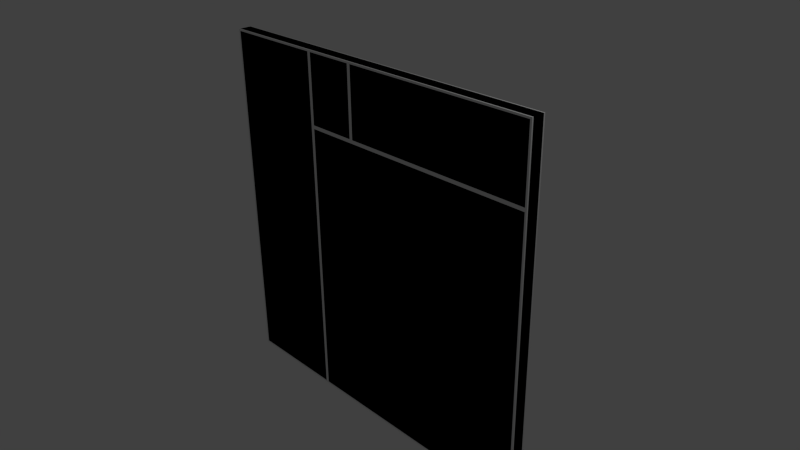 # Source: w_D_5x5_L_LOW_3.blend  (saved by Blender 2.69.0; exported with 4.5.12 LTS)
import bpy
from mathutils import Matrix  # noqa: F401  (used for matrix-valued properties, if any)

bpy.ops.wm.read_factory_settings(use_empty=True)
scene = bpy.context.scene
scene.name = 'Scene'

# ---- collections
col_collection_1 = bpy.data.collections.new('Collection 1'); scene.collection.children.link(col_collection_1)

# ---- materials (node trees are filled in below, after node groups)
mat_material = bpy.data.materials.new('Material')
mat_material.alpha_threshold = 0.0
mat_material.use_transparent_shadow = False
mat_material.roughness = 0.5
mat_material.line_color = (0.0, 0.0, 0.0, 1.0)
mat_material_001 = bpy.data.materials.new('Material.001')
mat_material_001.alpha_threshold = 0.0
mat_material_001.use_transparent_shadow = False
mat_material_001.roughness = 0.5
mat_material_001.line_color = (0.0, 0.0, 0.0, 1.0)

# ---- material node trees

# ---- world
world_world = bpy.data.worlds.new('World'); scene.world = world_world
world_world.color = (0.05088, 0.05088, 0.05088)
world_world.use_sun_shadow = False
world_world.sun_shadow_jitter_overblur = 0.0
world_world.cycles.sampling_method = 'MANUAL'
world_world.cycles.sample_map_resolution = 256

# ---- cameras
cam_camera = bpy.data.cameras.new('Camera')
cam_camera.clip_end = 100.0
cam_camera.lens = 35.0
cam_camera.sensor_width = 32.0
cam_camera.sensor_height = 18.0
cam_camera.ortho_scale = 7.314
cam_camera.dof.focus_distance = 0.0
cam_camera.dof.aperture_fstop = 128.0

# ---- lights
light_lamp = bpy.data.lights.new('Lamp', 'POINT')
light_lamp.transmission_factor = 0.0
light_lamp.cutoff_distance = 30.0
light_lamp.energy = 100.0
light_lamp.shadow_buffer_clip_start = 1.001
light_lamp.shadow_soft_size = 0.1
light_lamp.shadow_maximum_resolution = 0.006
light_lamp.use_absolute_resolution = True
light_lamp.cycles.use_multiple_importance_sampling = False

# ---- meshes
me_cube = bpy.data.meshes.new('Cube')
me_cube.from_pydata([(2.5, 0.08, -2.5), (2.5, 0.08, 2.5), (-0.975, 0.1, -2.475), (-0.975, 0.1, 2.475), (2.475, 0.1, 2.475), (2.475, 0.1, -2.475), (2.5, 0.08, -0.75), (2.5, 0.08, 1.5), (-1.025, 0.1, -2.475), (-2.475, 0.1, -2.475), (-0.975, 0.1, 1.525), (-0.975, 0.1, -0.75), (-2.5, 0.08, 1.5), (2.475, 0.1, -0.75), (2.475, 0.1, 1.475), (-2.475, 0.1, 2.475), (-1.0, 0.08, -2.5), (-2.5, 0.08, -0.75), (-2.5, 0.08, -2.5), (-2.5, 0.08, 2.5), (-1.025, 0.1, 2.475), (-1.0, 0.08, 2.5), (-1.025, 0.1, -0.75), (-1.025, 0.1, 1.5), (-2.475, 0.1, 1.5), (-2.475, 0.1, -0.75), (-1.0, 0.08, -0.75), (-1.0, 0.08, 1.5), (-0.975, 0.1, 1.475), (2.475, 0.1, 1.525), (-0.25, 0.1, -2.475), (-0.225, 0.1, 2.475), (-0.25, 0.1, -0.75), (-0.225, 0.1, 1.525), (-0.25, 0.08, 2.5), (-0.25, 0.08, -2.5), (-0.25, 0.1, 1.475), (-0.25, 0.08, 1.5), (-0.275, 0.1, 1.525), (-0.275, 0.1, 2.475), (2.5, -0.08, -2.5), (2.5, -0.08, 2.5), (-0.975, -0.1, -2.475), (-0.975, -0.1, 2.475), (2.475, -0.1, 2.475), (2.475, -0.1, -2.475), (2.5, -0.08, -0.75), (2.5, -0.08, 1.5), (-1.025, -0.1, -2.475), (-2.475, -0.1, -2.475), (-0.975, -0.1, 1.525), (-0.975, -0.1, -0.75), (-2.5, -0.08, 1.5), (2.475, -0.1, -0.75), (2.475, -0.1, 1.475), (-2.475, -0.1, 2.475), (-1.0, -0.08, -2.5), (-2.5, -0.08, -0.75), (-2.5, -0.08, -2.5), (-2.5, -0.08, 2.5), (-1.025, -0.1, 2.475), (-1.0, -0.08, 2.5), (-1.025, -0.1, -0.75), (-1.025, -0.1, 1.5), (-2.475, -0.1, 1.5), (-2.475, -0.1, -0.75), (-1.0, -0.08, -0.75), (-1.0, -0.08, 1.5), (-0.975, -0.1, 1.475), (2.475, -0.1, 1.525), (-0.25, -0.1, -2.475), (-0.225, -0.1, 2.475), (-0.25, -0.1, -0.75), (-0.225, -0.1, 1.525), (-0.25, -0.08, 2.5), (-0.25, -0.08, -2.5), (-0.25, -0.1, 1.475), (-0.25, -0.08, 1.5), (-0.275, -0.1, 1.525), (-0.275, -0.1, 2.475)], [], [(18, 17, 25, 9), (1, 7, 29, 4), (59, 19, 12, 52), (19, 21, 20, 15), (26, 16, 8, 22), (57, 17, 18, 58), (41, 1, 34, 74), (52, 12, 17, 57), (16, 18, 9, 8), (21, 27, 23, 20), (27, 26, 22, 23), (32, 36, 14, 13), (46, 6, 7, 47), (6, 0, 5, 13), (12, 19, 15, 24), (47, 7, 1, 41), (22, 8, 9, 25), (7, 6, 13, 14), (23, 22, 25, 24), (30, 32, 13, 5), (17, 12, 24, 25), (20, 23, 24, 15), (35, 16, 2, 30), (40, 75, 35, 0), (58, 18, 16, 56), (27, 21, 3, 10), (16, 26, 11, 2), (26, 27, 28, 11), (75, 56, 16, 35), (36, 37, 7, 14), (33, 29, 7, 37), (33, 37, 34, 31), (28, 27, 37, 36), (40, 0, 6, 46), (59, 61, 21, 19), (0, 35, 30, 5), (21, 34, 39, 3), (2, 11, 32, 30), (11, 28, 36, 32), (37, 38, 39, 34), (33, 31, 4, 29), (34, 1, 4, 31), (10, 38, 37, 27), (10, 3, 39, 38), (58, 49, 65, 57), (41, 44, 69, 47), (59, 55, 60, 61), (66, 62, 48, 56), (56, 48, 49, 58), (61, 60, 63, 67), (67, 63, 62, 66), (72, 53, 54, 76), (46, 53, 45, 40), (52, 64, 55, 59), (62, 65, 49, 48), (47, 54, 53, 46), (63, 64, 65, 62), (70, 45, 53, 72), (57, 65, 64, 52), (60, 55, 64, 63), (75, 70, 42, 56), (67, 50, 43, 61), (56, 42, 51, 66), (66, 51, 68, 67), (76, 54, 47, 77), (73, 77, 47, 69), (73, 71, 74, 77), (68, 76, 77, 67), (40, 45, 70, 75), (61, 43, 79, 74), (42, 70, 72, 51), (51, 72, 76, 68), (77, 74, 79, 78), (73, 69, 44, 71), (74, 71, 44, 41), (50, 67, 77, 78), (50, 78, 79, 43), (74, 34, 21, 61)])
_uv = me_cube.uv_layers.new(name='UVMap.001')
_uv.uv.foreach_set('vector', [0.006609, 0.006609, 0.177, 0.006609, 0.1843, 0.0161, 0.03314, 0.0161, 0.4934, 0.4934, 0.396, 0.4934, 0.4031, 0.4778, 0.4863, 0.4778, 0.6086, 0.4934, 0.593, 0.4934, 0.593, 0.396, 0.6086, 0.396, 0.4934, 0.00661, 0.4934, 0.1526, 0.4669, 0.1432, 0.4669, 0.0161, 0.177, 0.1526, 0.006609, 0.1526, 0.03314, 0.1432, 0.1843, 0.1432, 0.6086, 0.177, 0.593, 0.177, 0.593, 0.006609, 0.6086, 0.006609, 0.5354, 0.006609, 0.551, 0.006609, 0.551, 0.2743, 0.5354, 0.2743, 0.6086, 0.396, 0.593, 0.396, 0.593, 0.177, 0.6086, 0.177, 0.006609, 0.1526, 0.006609, 0.006609, 0.03314, 0.0161, 0.03314, 0.1432, 0.4934, 0.1526, 0.396, 0.1526, 0.3814, 0.1432, 0.4669, 0.1432, 0.396, 0.1526, 0.177, 0.1526, 0.1843, 0.1432, 0.3814, 0.1432, 0.1794, 0.2354, 0.3744, 0.2354, 0.3744, 0.4742, 0.1794, 0.4742, 0.5798, 0.323, 0.5642, 0.323, 0.5642, 0.104, 0.5798, 0.104, 0.177, 0.4934, 0.006609, 0.4934, 0.02827, 0.4742, 0.1794, 0.4742, 0.396, 0.006609, 0.4934, 0.00661, 0.4669, 0.0161, 0.3814, 0.0161, 0.5798, 0.104, 0.5642, 0.104, 0.5642, 0.006609, 0.5798, 0.006609, 0.1843, 0.1432, 0.03314, 0.1432, 0.03314, 0.0161, 0.1843, 0.0161, 0.396, 0.4934, 0.177, 0.4934, 0.1794, 0.4742, 0.3744, 0.4742, 0.3814, 0.1432, 0.1843, 0.1432, 0.1843, 0.0161, 0.3814, 0.0161, 0.02827, 0.2354, 0.1794, 0.2354, 0.1794, 0.4742, 0.02827, 0.4742, 0.177, 0.006609, 0.396, 0.006609, 0.3814, 0.0161, 0.1843, 0.0161, 0.4669, 0.1432, 0.3814, 0.1432, 0.3814, 0.0161, 0.4669, 0.0161, 0.006609, 0.2257, 0.006609, 0.1526, 0.02827, 0.1719, 0.02827, 0.2354, 0.5066, 0.4934, 0.5066, 0.2257, 0.5222, 0.2257, 0.5222, 0.4934, 0.5066, 0.006609, 0.5222, 0.006609, 0.5222, 0.1526, 0.5066, 0.1526, 0.396, 0.1526, 0.4934, 0.1526, 0.4863, 0.1585, 0.4031, 0.1585, 0.006609, 0.1526, 0.177, 0.1526, 0.1794, 0.1719, 0.02827, 0.1719, 0.177, 0.1526, 0.396, 0.1526, 0.3744, 0.1719, 0.1794, 0.1719, 0.5066, 0.2257, 0.5066, 0.1526, 0.5222, 0.1526, 0.5222, 0.2257, 0.3744, 0.2354, 0.396, 0.2257, 0.396, 0.4934, 0.3744, 0.4742, 0.4031, 0.2412, 0.4031, 0.4778, 0.396, 0.4934, 0.396, 0.2257, 0.4031, 0.2412, 0.396, 0.2257, 0.4934, 0.2257, 0.4863, 0.2412, 0.3744, 0.1719, 0.396, 0.1526, 0.396, 0.2257, 0.3744, 0.2354, 0.5798, 0.4934, 0.5642, 0.4934, 0.5642, 0.323, 0.5798, 0.323, 0.5354, 0.4934, 0.5354, 0.3474, 0.551, 0.3474, 0.551, 0.4934, 0.006609, 0.4934, 0.006609, 0.2257, 0.02827, 0.2354, 0.02827, 0.4742, 0.4934, 0.1526, 0.4934, 0.2257, 0.4863, 0.2198, 0.4863, 0.1585, 0.02827, 0.1719, 0.1794, 0.1719, 0.1794, 0.2354, 0.02827, 0.2354, 0.1794, 0.1719, 0.3744, 0.1719, 0.3744, 0.2354, 0.1794, 0.2354, 0.396, 0.2257, 0.4031, 0.2198, 0.4863, 0.2198, 0.4934, 0.2257, 0.4031, 0.2412, 0.4863, 0.2412, 0.4863, 0.4778, 0.4031, 0.4778, 0.4934, 0.2257, 0.4934, 0.4934, 0.4863, 0.4778, 0.4863, 0.2412, 0.4031, 0.1585, 0.4031, 0.2198, 0.396, 0.2257, 0.396, 0.1526, 0.4031, 0.1585, 0.4863, 0.1585, 0.4863, 0.2198, 0.4031, 0.2198, 0.006609, 0.5066, 0.0161, 0.5331, 0.0161, 0.6843, 0.006609, 0.677, 0.4934, 0.9934, 0.4778, 0.9863, 0.4778, 0.9031, 0.4934, 0.896, 0.006609, 0.9934, 0.0161, 0.9669, 0.1432, 0.9669, 0.1526, 0.9934, 0.1526, 0.677, 0.1432, 0.6843, 0.1432, 0.5331, 0.1526, 0.5066, 0.1526, 0.5066, 0.1432, 0.5331, 0.0161, 0.5331, 0.006609, 0.5066, 0.1526, 0.9934, 0.1432, 0.9669, 0.1432, 0.8814, 0.1526, 0.896, 0.1526, 0.896, 0.1432, 0.8814, 0.1432, 0.6843, 0.1526, 0.677, 0.2354, 0.6794, 0.4742, 0.6794, 0.4742, 0.8744, 0.2354, 0.8744, 0.4934, 0.677, 0.4742, 0.6794, 0.4742, 0.5283, 0.4934, 0.5066, 0.006609, 0.896, 0.0161, 0.8814, 0.0161, 0.9669, 0.006609, 0.9934, 0.1432, 0.6843, 0.0161, 0.6843, 0.0161, 0.5331, 0.1432, 0.5331, 0.4934, 0.896, 0.4742, 0.8744, 0.4742, 0.6794, 0.4934, 0.677, 0.1432, 0.8814, 0.0161, 0.8814, 0.0161, 0.6843, 0.1432, 0.6843, 0.2354, 0.5283, 0.4742, 0.5283, 0.4742, 0.6794, 0.2354, 0.6794, 0.006609, 0.677, 0.0161, 0.6843, 0.0161, 0.8814, 0.006609, 0.896, 0.1432, 0.9669, 0.0161, 0.9669, 0.0161, 0.8814, 0.1432, 0.8814, 0.2257, 0.5066, 0.2354, 0.5283, 0.1719, 0.5283, 0.1526, 0.5066, 0.1526, 0.896, 0.1585, 0.9031, 0.1585, 0.9863, 0.1526, 0.9934, 0.1526, 0.5066, 0.1719, 0.5283, 0.1719, 0.6794, 0.1526, 0.677, 0.1526, 0.677, 0.1719, 0.6794, 0.1719, 0.8744, 0.1526, 0.896, 0.2354, 0.8744, 0.4742, 0.8744, 0.4934, 0.896, 0.2257, 0.896, 0.2412, 0.9031, 0.2257, 0.896, 0.4934, 0.896, 0.4778, 0.9031, 0.2412, 0.9031, 0.2412, 0.9863, 0.2257, 0.9934, 0.2257, 0.896, 0.1719, 0.8744, 0.2354, 0.8744, 0.2257, 0.896, 0.1526, 0.896, 0.4934, 0.5066, 0.4742, 0.5283, 0.2354, 0.5283, 0.2257, 0.5066, 0.1526, 0.9934, 0.1585, 0.9863, 0.2198, 0.9863, 0.2257, 0.9934, 0.1719, 0.5283, 0.2354, 0.5283, 0.2354, 0.6794, 0.1719, 0.6794, 0.1719, 0.6794, 0.2354, 0.6794, 0.2354, 0.8744, 0.1719, 0.8744, 0.2257, 0.896, 0.2257, 0.9934, 0.2198, 0.9863, 0.2198, 0.9031, 0.2412, 0.9031, 0.4778, 0.9031, 0.4778, 0.9863, 0.2412, 0.9863, 0.2257, 0.9934, 0.2412, 0.9863, 0.4778, 0.9863, 0.4934, 0.9934, 0.1585, 0.9031, 0.1526, 0.896, 0.2257, 0.896, 0.2198, 0.9031, 0.1585, 0.9031, 0.2198, 0.9031, 0.2198, 0.9863, 0.1585, 0.9863, 0.5354, 0.2743, 0.551, 0.2743, 0.551, 0.3474, 0.5354, 0.3474])
_uv.active_render = True
_uv = me_cube.uv_layers.new(name='UV coord')
_uv.uv.foreach_set('vector', [0.006609, 0.006609, 0.177, 0.006609, 0.1843, 0.0161, 0.03314, 0.0161, 0.4934, 0.4934, 0.396, 0.4934, 0.4031, 0.4778, 0.4863, 0.4778, 0.6086, 0.4934, 0.593, 0.4934, 0.593, 0.396, 0.6086, 0.396, 0.4934, 0.00661, 0.4934, 0.1526, 0.4669, 0.1432, 0.4669, 0.0161, 0.177, 0.1526, 0.006609, 0.1526, 0.03314, 0.1432, 0.1843, 0.1432, 0.6086, 0.177, 0.593, 0.177, 0.593, 0.006609, 0.6086, 0.006609, 0.5354, 0.006609, 0.551, 0.006609, 0.551, 0.2743, 0.5354, 0.2743, 0.6086, 0.396, 0.593, 0.396, 0.593, 0.177, 0.6086, 0.177, 0.006609, 0.1526, 0.006609, 0.006609, 0.03314, 0.0161, 0.03314, 0.1432, 0.4934, 0.1526, 0.396, 0.1526, 0.3814, 0.1432, 0.4669, 0.1432, 0.396, 0.1526, 0.177, 0.1526, 0.1843, 0.1432, 0.3814, 0.1432, 0.1794, 0.2354, 0.3744, 0.2354, 0.3744, 0.4742, 0.1794, 0.4742, 0.5798, 0.323, 0.5642, 0.323, 0.5642, 0.104, 0.5798, 0.104, 0.177, 0.4934, 0.006609, 0.4934, 0.02827, 0.4742, 0.1794, 0.4742, 0.396, 0.006609, 0.4934, 0.00661, 0.4669, 0.0161, 0.3814, 0.0161, 0.5798, 0.104, 0.5642, 0.104, 0.5642, 0.006609, 0.5798, 0.006609, 0.1843, 0.1432, 0.03314, 0.1432, 0.03314, 0.0161, 0.1843, 0.0161, 0.396, 0.4934, 0.177, 0.4934, 0.1794, 0.4742, 0.3744, 0.4742, 0.3814, 0.1432, 0.1843, 0.1432, 0.1843, 0.0161, 0.3814, 0.0161, 0.02827, 0.2354, 0.1794, 0.2354, 0.1794, 0.4742, 0.02827, 0.4742, 0.177, 0.006609, 0.396, 0.006609, 0.3814, 0.0161, 0.1843, 0.0161, 0.4669, 0.1432, 0.3814, 0.1432, 0.3814, 0.0161, 0.4669, 0.0161, 0.006609, 0.2257, 0.006609, 0.1526, 0.02827, 0.1719, 0.02827, 0.2354, 0.5066, 0.4934, 0.5066, 0.2257, 0.5222, 0.2257, 0.5222, 0.4934, 0.5066, 0.006609, 0.5222, 0.006609, 0.5222, 0.1526, 0.5066, 0.1526, 0.396, 0.1526, 0.4934, 0.1526, 0.4863, 0.1585, 0.4031, 0.1585, 0.006609, 0.1526, 0.177, 0.1526, 0.1794, 0.1719, 0.02827, 0.1719, 0.177, 0.1526, 0.396, 0.1526, 0.3744, 0.1719, 0.1794, 0.1719, 0.5066, 0.2257, 0.5066, 0.1526, 0.5222, 0.1526, 0.5222, 0.2257, 0.3744, 0.2354, 0.396, 0.2257, 0.396, 0.4934, 0.3744, 0.4742, 0.4031, 0.2412, 0.4031, 0.4778, 0.396, 0.4934, 0.396, 0.2257, 0.4031, 0.2412, 0.396, 0.2257, 0.4934, 0.2257, 0.4863, 0.2412, 0.3744, 0.1719, 0.396, 0.1526, 0.396, 0.2257, 0.3744, 0.2354, 0.5798, 0.4934, 0.5642, 0.4934, 0.5642, 0.323, 0.5798, 0.323, 0.5354, 0.4934, 0.5354, 0.3474, 0.551, 0.3474, 0.551, 0.4934, 0.006609, 0.4934, 0.006609, 0.2257, 0.02827, 0.2354, 0.02827, 0.4742, 0.4934, 0.1526, 0.4934, 0.2257, 0.4863, 0.2198, 0.4863, 0.1585, 0.02827, 0.1719, 0.1794, 0.1719, 0.1794, 0.2354, 0.02827, 0.2354, 0.1794, 0.1719, 0.3744, 0.1719, 0.3744, 0.2354, 0.1794, 0.2354, 0.396, 0.2257, 0.4031, 0.2198, 0.4863, 0.2198, 0.4934, 0.2257, 0.4031, 0.2412, 0.4863, 0.2412, 0.4863, 0.4778, 0.4031, 0.4778, 0.4934, 0.2257, 0.4934, 0.4934, 0.4863, 0.4778, 0.4863, 0.2412, 0.4031, 0.1585, 0.4031, 0.2198, 0.396, 0.2257, 0.396, 0.1526, 0.4031, 0.1585, 0.4863, 0.1585, 0.4863, 0.2198, 0.4031, 0.2198, 0.006609, 0.5066, 0.0161, 0.5331, 0.0161, 0.6843, 0.006609, 0.677, 0.4934, 0.9934, 0.4778, 0.9863, 0.4778, 0.9031, 0.4934, 0.896, 0.006609, 0.9934, 0.0161, 0.9669, 0.1432, 0.9669, 0.1526, 0.9934, 0.1526, 0.677, 0.1432, 0.6843, 0.1432, 0.5331, 0.1526, 0.5066, 0.1526, 0.5066, 0.1432, 0.5331, 0.0161, 0.5331, 0.006609, 0.5066, 0.1526, 0.9934, 0.1432, 0.9669, 0.1432, 0.8814, 0.1526, 0.896, 0.1526, 0.896, 0.1432, 0.8814, 0.1432, 0.6843, 0.1526, 0.677, 0.2354, 0.6794, 0.4742, 0.6794, 0.4742, 0.8744, 0.2354, 0.8744, 0.4934, 0.677, 0.4742, 0.6794, 0.4742, 0.5283, 0.4934, 0.5066, 0.006609, 0.896, 0.0161, 0.8814, 0.0161, 0.9669, 0.006609, 0.9934, 0.1432, 0.6843, 0.0161, 0.6843, 0.0161, 0.5331, 0.1432, 0.5331, 0.4934, 0.896, 0.4742, 0.8744, 0.4742, 0.6794, 0.4934, 0.677, 0.1432, 0.8814, 0.0161, 0.8814, 0.0161, 0.6843, 0.1432, 0.6843, 0.2354, 0.5283, 0.4742, 0.5283, 0.4742, 0.6794, 0.2354, 0.6794, 0.006609, 0.677, 0.0161, 0.6843, 0.0161, 0.8814, 0.006609, 0.896, 0.1432, 0.9669, 0.0161, 0.9669, 0.0161, 0.8814, 0.1432, 0.8814, 0.2257, 0.5066, 0.2354, 0.5283, 0.1719, 0.5283, 0.1526, 0.5066, 0.1526, 0.896, 0.1585, 0.9031, 0.1585, 0.9863, 0.1526, 0.9934, 0.1526, 0.5066, 0.1719, 0.5283, 0.1719, 0.6794, 0.1526, 0.677, 0.1526, 0.677, 0.1719, 0.6794, 0.1719, 0.8744, 0.1526, 0.896, 0.2354, 0.8744, 0.4742, 0.8744, 0.4934, 0.896, 0.2257, 0.896, 0.2412, 0.9031, 0.2257, 0.896, 0.4934, 0.896, 0.4778, 0.9031, 0.2412, 0.9031, 0.2412, 0.9863, 0.2257, 0.9934, 0.2257, 0.896, 0.1719, 0.8744, 0.2354, 0.8744, 0.2257, 0.896, 0.1526, 0.896, 0.4934, 0.5066, 0.4742, 0.5283, 0.2354, 0.5283, 0.2257, 0.5066, 0.1526, 0.9934, 0.1585, 0.9863, 0.2198, 0.9863, 0.2257, 0.9934, 0.1719, 0.5283, 0.2354, 0.5283, 0.2354, 0.6794, 0.1719, 0.6794, 0.1719, 0.6794, 0.2354, 0.6794, 0.2354, 0.8744, 0.1719, 0.8744, 0.2257, 0.896, 0.2257, 0.9934, 0.2198, 0.9863, 0.2198, 0.9031, 0.2412, 0.9031, 0.4778, 0.9031, 0.4778, 0.9863, 0.2412, 0.9863, 0.2257, 0.9934, 0.2412, 0.9863, 0.4778, 0.9863, 0.4934, 0.9934, 0.1585, 0.9031, 0.1526, 0.896, 0.2257, 0.896, 0.2198, 0.9031, 0.1585, 0.9031, 0.2198, 0.9031, 0.2198, 0.9863, 0.1585, 0.9863, 0.5354, 0.2743, 0.551, 0.2743, 0.551, 0.3474, 0.5354, 0.3474])
me_cube.materials.append(mat_material)
me_cube.use_remesh_preserve_volume = False
me_cube.use_remesh_preserve_attributes = False
me_cube.use_mirror_vertex_groups = False
me_cube.update()
me_cube_001 = bpy.data.meshes.new('Cube.001')
me_cube_001.from_pydata([(2.5, 0.1, -2.5), (2.5, -0.1, -2.5), (2.5, 0.1, 2.5), (2.5, -0.1, 2.5), (-2.475, 0.1, -2.475), (-2.475, 0.1, 2.475), (2.475, 0.1, 2.475), (2.475, 0.1, -2.475), (-2.5, -0.1, 2.5), (-2.5, 0.1, 2.5), (-2.5, -0.1, -2.5), (-2.5, 0.1, -2.5), (2.475, -0.1, -2.475), (2.475, -0.1, 2.475), (-2.475, -0.1, 2.475), (-2.475, -0.1, -2.475)], [], [(0, 2, 3, 1), (2, 0, 7, 6), (9, 11, 10, 8), (11, 9, 5, 4), (9, 2, 6, 5), (4, 5, 6, 7), (2, 9, 8, 3), (0, 1, 10, 11), (10, 1, 12, 15), (0, 11, 4, 7), (15, 12, 13, 14), (3, 8, 14, 13), (8, 10, 15, 14), (1, 3, 13, 12)])
_uv = me_cube_001.uv_layers.new(name='UVMap')
_uv.uv.foreach_set('vector', [0.5225, 1.0, 0.5225, 0.5, 0.5425, 0.5, 0.5425, 1.0, 0.5, 0.0, 1.0, 1.431e-07, 0.9975, 0.0025, 0.5025, 0.0025, 0.5025, 1.0, 0.5025, 0.5, 0.5225, 0.5, 0.5225, 1.0, 0.5025, 0.5, 0.5025, 1.0, 0.5, 0.9975, 0.5, 0.5025, 0.5, 0.5, 0.5, 0.0, 0.5025, 0.0025, 0.5025, 0.4975, 0.9975, 0.4975, 0.5025, 0.4975, 0.5025, 0.0025, 0.9975, 0.0025, 0.545, 1.0, 0.545, 0.5, 0.565, 0.5, 0.565, 1.0, 0.5, 0.5, 0.5, 0.52, 0.0, 0.52, 9.537e-08, 0.5, 0.5, 0.5, 0.0, 0.5, 0.0025, 0.4975, 0.4975, 0.4975, 1.0, 1.431e-07, 1.0, 0.5, 0.9975, 0.4975, 0.9975, 0.0025, 0.4975, 0.4975, 0.0025, 0.4975, 0.0025, 0.0025, 0.4975, 0.0025, 1.431e-07, 2.146e-07, 0.5, 0.0, 0.4975, 0.0025, 0.0025, 0.0025, 0.5, 0.0, 0.5, 0.5, 0.4975, 0.4975, 0.4975, 0.0025, 0.5425, 1.0, 0.5425, 0.5, 0.545, 0.5025, 0.545, 0.9975])
_uv.active_render = True
_uv = me_cube_001.uv_layers.new(name='UVMap.001')
_uv.uv.foreach_set('vector', [0.5225, 1.0, 0.5225, 0.5, 0.5425, 0.5, 0.5425, 1.0, 0.5, 0.0, 1.0, 1.431e-07, 0.9975, 0.0025, 0.5025, 0.0025, 0.5025, 1.0, 0.5025, 0.5, 0.5225, 0.5, 0.5225, 1.0, 0.5025, 0.5, 0.5025, 1.0, 0.5, 0.9975, 0.5, 0.5025, 0.5, 0.5, 0.5, 0.0, 0.5025, 0.0025, 0.5025, 0.4975, 0.9975, 0.4975, 0.5025, 0.4975, 0.5025, 0.0025, 0.9975, 0.0025, 0.545, 1.0, 0.545, 0.5, 0.565, 0.5, 0.565, 1.0, 0.5, 0.5, 0.5, 0.52, 0.0, 0.52, 9.537e-08, 0.5, 0.5, 0.5, 0.0, 0.5, 0.0025, 0.4975, 0.4975, 0.4975, 1.0, 1.431e-07, 1.0, 0.5, 0.9975, 0.4975, 0.9975, 0.0025, 0.4975, 0.4975, 0.0025, 0.4975, 0.0025, 0.0025, 0.4975, 0.0025, 1.431e-07, 2.146e-07, 0.5, 0.0, 0.4975, 0.0025, 0.0025, 0.0025, 0.5, 0.0, 0.5, 0.5, 0.4975, 0.4975, 0.4975, 0.0025, 0.5425, 1.0, 0.5425, 0.5, 0.545, 0.5025, 0.545, 0.9975])
me_cube_001.materials.append(mat_material_001)
me_cube_001.use_remesh_preserve_volume = False
me_cube_001.use_remesh_preserve_attributes = False
me_cube_001.use_mirror_vertex_groups = False
me_cube_001.update()

# ---- objects
ob_w_d_5x5_l_low_3 = bpy.data.objects.new('w_D_5x5_L_LOW_3', me_cube)
ob_lamp = bpy.data.objects.new('Lamp', light_lamp)
ob_camera = bpy.data.objects.new('Camera', cam_camera)
ob_ucx_w_d_5x5_l_low_3 = bpy.data.objects.new('UCX_w_D_5x5_L_LOW_3', me_cube_001)

# ---- transforms, parenting, visibility, modifiers, constraints
ob_w_d_5x5_l_low_3.location = (0.0, 0.0, 0.0)
ob_w_d_5x5_l_low_3.lock_rotations_4d = False
ob_w_d_5x5_l_low_3.empty_display_type = 'ARROWS'
ob_w_d_5x5_l_low_3.lineart.crease_threshold = 0.0
ob_lamp.location = (4.076, 1.005, 5.904)
ob_lamp.rotation_euler = (0.6503, 0.05522, 1.866)
ob_lamp.lock_rotations_4d = False
ob_lamp.empty_display_type = 'ARROWS'
ob_lamp.color = (0.0, 0.0, 0.0, 0.0)
ob_lamp.hide_viewport = True
ob_lamp.lineart.crease_threshold = 0.0
ob_camera.location = (7.481, -6.508, 5.344)
ob_camera.rotation_euler = (1.109, 0.01082, 0.8149)
ob_camera.lock_rotations_4d = False
ob_camera.empty_display_type = 'ARROWS'
ob_camera.color = (0.0, 0.0, 0.0, 0.0)
ob_camera.hide_viewport = True
ob_camera.display_type = 'WIRE'
ob_camera.lineart.crease_threshold = 0.0
ob_ucx_w_d_5x5_l_low_3.location = (0.0, 0.0, 0.0)
ob_ucx_w_d_5x5_l_low_3.lock_rotations_4d = False
ob_ucx_w_d_5x5_l_low_3.empty_display_type = 'ARROWS'
ob_ucx_w_d_5x5_l_low_3.hide_viewport = True
ob_ucx_w_d_5x5_l_low_3.lineart.crease_threshold = 0.0

# ---- collection membership
col_collection_1.objects.link(ob_w_d_5x5_l_low_3)
col_collection_1.objects.link(ob_lamp)
col_collection_1.objects.link(ob_camera)
col_collection_1.objects.link(ob_ucx_w_d_5x5_l_low_3)

# ---- scene / render settings (as saved in the file)
scene.camera = ob_camera
scene.frame_start = 1; scene.frame_end = 250; scene.frame_set(0)
scene.render.engine = 'BLENDER_EEVEE_NEXT'
scene.render.image_settings.compression = 90
scene.render.resolution_percentage = 50
scene.render.dither_intensity = 0.0
scene.cycles.use_denoising = False
scene.cycles.samples = 10
scene.cycles.sampling_pattern = 'TABULATED_SOBOL'
scene.cycles.light_sampling_threshold = 0.0
scene.cycles.use_adaptive_sampling = False
scene.cycles.use_light_tree = False
scene.cycles.blur_glossy = 0.0
scene.cycles.volume_bounces = 1
scene.cycles.pixel_filter_type = 'GAUSSIAN'
scene.cycles.sample_clamp_indirect = 0.0
scene.view_settings.view_transform = 'Standard'
bpy.context.view_layer.update()
